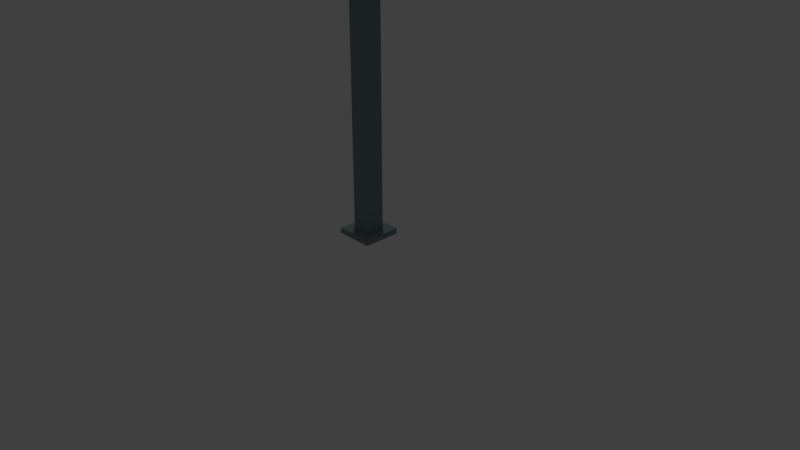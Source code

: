 # Source: Farol.blend  (saved by Blender 2.79.0; exported with 4.5.12 LTS)
import bpy
from mathutils import Matrix  # noqa: F401  (used for matrix-valued properties, if any)

bpy.ops.wm.read_factory_settings(use_empty=True)
scene = bpy.context.scene
scene.name = 'Scene'

# ---- collections
col_collection_1 = bpy.data.collections.new('Collection 1'); scene.collection.children.link(col_collection_1)

# ---- materials (node trees are filled in below, after node groups)
mat_farol_plomo_001 = bpy.data.materials.new('Farol_Plomo.001')
mat_farol_plomo_001.alpha_threshold = 0.0
mat_farol_plomo_001.roughness = 0.5
mat_farol_amarillo_001 = bpy.data.materials.new('Farol_Amarillo.001')
mat_farol_amarillo_001.alpha_threshold = 0.0
mat_farol_amarillo_001.roughness = 0.5

# ---- material node trees
mat_farol_plomo_001.use_nodes = True; mat_farol_plomo_001.node_tree.nodes.clear()
_N = mat_farol_plomo_001.node_tree.nodes; _L = mat_farol_plomo_001.node_tree.links
n0 = _N.new('ShaderNodeOutputMaterial'); n0.name = 'Material Output'; n0.location = (300, 300)
n1 = _N.new('ShaderNodeBsdfDiffuse'); n1.name = 'Diffuse BSDF'; n1.location = (10, 300)
n1.inputs[0].default_value = (0.2195, 0.2831, 0.2831, 1.0)
_L.new(n1.outputs[0], n0.inputs[0])
n0.is_active_output = True
mat_farol_amarillo_001.use_nodes = True; mat_farol_amarillo_001.node_tree.nodes.clear()
_N = mat_farol_amarillo_001.node_tree.nodes; _L = mat_farol_amarillo_001.node_tree.links
n0 = _N.new('ShaderNodeOutputMaterial'); n0.name = 'Material Output'; n0.location = (300, 300)
n1 = _N.new('ShaderNodeBsdfDiffuse'); n1.name = 'Diffuse BSDF'; n1.location = (10, 300)
n1.inputs[0].default_value = (1.0, 0.6038, 0.0, 1.0)
_L.new(n1.outputs[0], n0.inputs[0])
n0.is_active_output = True

# ---- world
world_world = bpy.data.worlds.new('World'); scene.world = world_world
world_world.color = (0.05088, 0.05088, 0.05088)
world_world.use_sun_shadow = False
world_world.sun_shadow_jitter_overblur = 0.0
world_world.cycles.sampling_method = 'MANUAL'

# ---- cameras
cam_camera = bpy.data.cameras.new('Camera')
cam_camera.clip_end = 100.0
cam_camera.lens = 35.0
cam_camera.sensor_width = 32.0
cam_camera.sensor_height = 18.0
cam_camera.ortho_scale = 7.314
cam_camera.dof.focus_distance = 0.0

# ---- lights
light_lamp = bpy.data.lights.new('Lamp', 'POINT')
light_lamp.transmission_factor = 0.0
light_lamp.cutoff_distance = 30.0
light_lamp.energy = 100.0
light_lamp.shadow_buffer_clip_start = 1.001
light_lamp.shadow_soft_size = 0.1
light_lamp.shadow_maximum_resolution = 0.006
light_lamp.use_absolute_resolution = True

# ---- meshes
me_cube_001 = bpy.data.meshes.new('Cube.001')
me_cube_001.from_pydata([(-1.0, -1.0, -1.0), (-1.0, -1.0, 1.0), (-1.0, 1.0, -1.0), (-1.0, 1.0, 1.0), (1.0, -1.0, -1.0), (1.0, -1.0, 1.0), (1.0, 1.0, -1.0), (1.0, 1.0, 1.0), (-0.5, -0.5, 1.0), (-0.5, 0.5, 1.0), (0.5, 0.5, 1.0), (0.5, -0.5, 1.0), (-0.5, -0.5, 107.7), (-0.5, 0.5, 107.7), (0.5, 0.5, 107.7), (0.5, -0.5, 107.7), (-1.3, -1.3, 105.0), (-1.3, 1.3, 105.0), (1.3, 1.3, 105.0), (1.3, -1.3, 105.0), (-1.3, -1.3, 120.4), (-1.3, 1.3, 120.4), (1.3, 1.3, 120.4), (1.3, -1.3, 120.4), (-1.0, 0.0, -1.0), (-1.0, 0.0, 1.0), (1.0, 0.0, -1.0), (1.0, 0.0, 1.0), (-0.5, 0.0, 1.0), (0.5, 0.0, 1.0), (-0.5, 0.0, 107.7), (0.5, 0.0, 107.7), (-1.3, 0.0, 105.0), (1.3, 0.0, 105.0), (-1.3, 0.0, 126.3), (1.3, 0.0, 126.3), (0.0, 1.0, -1.0), (0.0, 1.0, 1.0), (0.0, -1.0, -1.0), (0.0, -1.0, 1.0), (0.0, 0.5, 1.0), (0.0, -0.5, 1.0), (0.0, 0.5, 107.7), (0.0, -0.5, 107.7), (0.0, 1.3, 105.0), (0.0, -1.3, 105.0), (0.0, 1.3, 126.3), (0.0, -1.3, 126.3), (0.0, 0.0, 133.1), (0.0, 0.0, -1.0), (1.3, 1.3, 105.9), (1.3, -1.3, 105.9), (-1.3, -1.3, 105.9), (-1.3, 1.3, 105.9), (-1.3, 0.0, 108.9), (1.3, 0.0, 108.9), (0.0, 1.3, 108.9), (0.0, -1.3, 108.9), (1.3, 1.3, 117.8), (-1.3, -1.3, 117.8), (-1.3, 0.0, 122.3), (1.3, 0.0, 122.3), (0.0, 1.3, 122.3), (0.0, -1.3, 122.3), (1.3, -1.3, 117.8), (-1.3, 1.3, 117.8), (-0.5, 1.0, -1.0), (-0.5, -1.0, 1.0), (-0.25, -0.5, 1.0), (-0.25, -0.5, 107.7), (-0.65, -1.3, 105.0), (-0.65, -1.3, 123.4), (-0.5, 0.0, -1.0), (-0.5, 1.0, 1.0), (-0.5, -1.0, -1.0), (-0.25, 0.5, 1.0), (-0.25, 0.5, 107.7), (-0.65, 1.3, 105.0), (-0.65, 1.3, 123.4), (-0.65, 0.0, 129.7), (-0.65, -1.3, 107.4), (-0.65, 1.3, 107.4), (-0.65, -1.3, 120.1), (-0.65, 1.3, 120.1), (-0.75, 1.0, -1.0), (-0.75, -1.0, 1.0), (-0.375, -0.5, 1.0), (-0.375, -0.5, 107.7), (-0.975, -1.3, 105.0), (-0.975, -1.3, 121.9), (-0.75, 0.0, -1.0), (-0.975, -1.3, 106.7), (-0.975, -1.3, 119.0), (-0.75, 1.0, 1.0), (-0.75, -1.0, -1.0), (-0.375, 0.5, 1.0), (-0.375, 0.5, 107.7), (-0.975, 1.3, 105.0), (-0.975, 1.3, 121.9), (-0.975, 0.0, 128.0), (-0.975, 1.3, 106.7), (-0.975, 1.3, 119.0), (-1.0, 0.5, 1.0), (1.0, 0.5, -1.0), (-0.5, 0.25, 1.0), (-0.5, 0.25, 107.7), (-1.3, 0.65, 105.0), (-1.3, 0.65, 123.4), (-1.0, 0.5, -1.0), (1.0, 0.5, 1.0), (0.5, 0.25, 1.0), (0.5, 0.25, 107.7), (1.3, 0.65, 105.0), (1.3, 0.65, 123.4), (0.0, 0.5, -1.0), (0.0, 0.65, 129.7), (-1.3, 0.65, 107.4), (1.3, 0.65, 107.4), (-1.3, 0.65, 120.1), (1.3, 0.65, 120.1), (-0.5, 0.5, -1.0), (-0.65, 0.65, 126.5), (-0.75, 0.5, -1.0), (-0.975, 0.65, 125.0), (-1.0, 0.75, 1.0), (1.0, 0.75, -1.0), (-0.5, 0.375, 1.0), (-0.5, 0.375, 107.7), (-1.3, 0.975, 105.0), (-1.3, 0.975, 121.9), (-1.3, 0.975, 106.7), (-1.3, 0.975, 119.0), (-1.0, 0.75, -1.0), (1.0, 0.75, 1.0), (0.5, 0.375, 1.0), (0.5, 0.375, 107.7), (1.3, 0.975, 105.0), (1.3, 0.975, 121.9), (0.0, 0.75, -1.0), (0.0, 0.975, 128.0), (1.3, 0.975, 106.7), (1.3, 0.975, 119.0), (-0.5, 0.75, -1.0), (-0.65, 0.975, 125.0), (-0.75, 0.75, -1.0), (-0.975, 0.975, 123.4), (0.5, 1.0, 1.0), (0.5, -1.0, -1.0), (0.25, 0.5, 1.0), (0.25, 0.5, 107.7), (0.65, 1.3, 105.0), (0.65, 1.3, 123.4), (0.65, 0.0, 129.7), (0.5, 1.0, -1.0), (0.5, -1.0, 1.0), (0.25, -0.5, 1.0), (0.25, -0.5, 107.7), (0.65, -1.3, 105.0), (0.65, -1.3, 123.4), (0.5, 0.0, -1.0), (0.65, 1.3, 107.4), (0.65, -1.3, 107.4), (0.65, 1.3, 120.1), (0.65, -1.3, 120.1), (0.65, 0.65, 126.5), (0.5, 0.5, -1.0), (0.5, 0.75, -1.0), (0.65, 0.975, 125.0), (0.75, 1.0, 1.0), (0.75, -1.0, -1.0), (0.375, 0.5, 1.0), (0.375, 0.5, 107.7), (0.975, 1.3, 105.0), (0.975, 1.3, 121.9), (0.975, 0.0, 128.0), (0.975, 1.3, 106.7), (0.975, 1.3, 119.0), (0.975, 0.65, 125.0), (0.975, 0.975, 123.4), (0.75, 1.0, -1.0), (0.75, -1.0, 1.0), (0.375, -0.5, 1.0), (0.375, -0.5, 107.7), (0.975, -1.3, 105.0), (0.975, -1.3, 121.9), (0.75, 0.0, -1.0), (0.975, -1.3, 106.7), (0.975, -1.3, 119.0), (0.75, 0.5, -1.0), (0.75, 0.75, -1.0), (-1.0, -0.5, -1.0), (1.0, -0.5, 1.0), (0.5, -0.25, 1.0), (0.5, -0.25, 107.7), (1.3, -0.65, 105.0), (1.3, -0.65, 123.4), (-1.0, -0.5, 1.0), (1.0, -0.5, -1.0), (-0.5, -0.25, 1.0), (-0.5, -0.25, 107.7), (-1.3, -0.65, 105.0), (-1.3, -0.65, 123.4), (0.0, -0.65, 129.7), (0.0, -0.5, -1.0), (1.3, -0.65, 107.4), (-1.3, -0.65, 107.4), (1.3, -0.65, 120.1), (-1.3, -0.65, 120.1), (-0.5, -0.5, -1.0), (-0.65, -0.65, 126.5), (-0.75, -0.5, -1.0), (-0.975, -0.65, 125.0), (0.65, -0.65, 126.5), (0.5, -0.5, -1.0), (0.975, -0.65, 125.0), (0.75, -0.5, -1.0), (-1.0, -0.75, -1.0), (1.0, -0.75, 1.0), (0.5, -0.375, 1.0), (0.5, -0.375, 107.7), (1.3, -0.975, 105.0), (1.3, -0.975, 121.9), (0.0, -0.975, 128.0), (0.0, -0.75, -1.0), (1.3, -0.975, 106.7), (1.3, -0.975, 119.0), (-0.5, -0.75, -1.0), (-0.65, -0.975, 125.0), (-0.75, -0.75, -1.0), (-0.975, -0.975, 123.4), (0.65, -0.975, 125.0), (0.5, -0.75, -1.0), (0.975, -0.975, 123.4), (0.75, -0.75, -1.0), (-1.0, -0.75, 1.0), (1.0, -0.75, -1.0), (-0.5, -0.375, 1.0), (-0.5, -0.375, 107.7), (-1.3, -0.975, 105.0), (-1.3, -0.975, 121.9), (-1.3, -0.975, 106.7), (-1.3, -0.975, 119.0), (-1.0, 0.875, 1.0), (1.0, 0.875, -1.0), (-0.5, 0.4375, 1.0), (-0.5, 0.4375, 107.7), (-1.3, 1.137, 105.0), (-1.3, 1.137, 121.1), (-1.3, 1.137, 106.3), (-1.3, 1.137, 118.4), (-1.0, 0.875, -1.0), (1.0, 0.875, 1.0), (0.5, 0.4375, 1.0), (0.5, 0.4375, 107.7), (1.3, 1.137, 105.0), (1.3, 1.137, 121.1), (0.0, 0.875, -1.0), (0.0, 1.137, 127.2), (1.3, 1.137, 106.3), (1.3, 1.137, 118.4), (-0.5, 0.875, -1.0), (-0.65, 1.137, 124.2), (-0.75, 0.875, -1.0), (-0.975, 1.137, 122.6), (0.65, 1.137, 124.2), (0.5, 0.875, -1.0), (0.975, 1.137, 122.6), (0.75, 0.875, -1.0), (-0.875, 1.0, -1.0), (-0.875, -1.0, 1.0), (-0.4375, -0.5, 1.0), (-0.4375, -0.5, 107.7), (-1.137, -1.3, 105.0), (-1.137, -1.3, 121.1), (-0.875, 0.0, -1.0), (-1.137, -1.3, 106.3), (-1.137, -1.3, 118.4), (-0.875, 1.0, 1.0), (-0.875, -1.0, -1.0), (-0.4375, 0.5, 1.0), (-0.4375, 0.5, 107.7), (-1.137, 1.3, 105.0), (-1.137, 1.3, 121.1), (-1.137, 0.0, 127.2), (-1.137, 1.3, 106.3), (-1.137, 1.3, 118.4), (-0.875, 0.5, -1.0), (-1.137, 0.65, 124.2), (-1.137, 0.975, 122.6), (-0.875, 0.75, -1.0), (-0.875, -0.5, -1.0), (-1.137, -0.65, 124.2), (-0.875, -0.75, -1.0), (-1.137, -0.975, 122.6), (-0.875, 0.875, -1.0), (-1.137, 1.137, 121.9), (0.875, 1.0, 1.0), (0.875, -1.0, -1.0), (0.4375, 0.5, 1.0), (0.4375, 0.5, 107.7), (1.137, 1.3, 105.0), (1.137, 1.3, 121.1), (1.137, 0.0, 127.2), (1.137, 1.3, 106.3), (1.137, 1.3, 118.4), (1.137, 0.65, 124.2), (1.137, 0.975, 122.6), (0.875, 1.0, -1.0), (0.875, -1.0, 1.0), (0.4375, -0.5, 1.0), (0.4375, -0.5, 107.7), (1.137, -1.3, 105.0), (1.137, -1.3, 121.1), (0.875, 0.0, -1.0), (1.137, -1.3, 106.3), (1.137, -1.3, 118.4), (0.875, 0.5, -1.0), (0.875, 0.75, -1.0), (1.137, -0.65, 124.2), (0.875, -0.5, -1.0), (1.137, -0.975, 122.6), (0.875, -0.75, -1.0), (1.137, 1.137, 121.9), (0.875, 0.875, -1.0), (-1.0, -0.875, -1.0), (1.0, -0.875, 1.0), (0.5, -0.4375, 1.0), (0.5, -0.4375, 107.7), (1.3, -1.137, 105.0), (1.3, -1.137, 121.1), (0.0, -1.137, 127.2), (0.0, -0.875, -1.0), (1.3, -1.137, 106.3), (1.3, -1.137, 118.4), (-0.5, -0.875, -1.0), (-0.65, -1.137, 124.2), (-0.75, -0.875, -1.0), (-0.975, -1.137, 122.6), (0.65, -1.137, 124.2), (0.5, -0.875, -1.0), (0.975, -1.137, 122.6), (0.75, -0.875, -1.0), (-1.0, -0.875, 1.0), (1.0, -0.875, -1.0), (-0.5, -0.4375, 1.0), (-0.5, -0.4375, 107.7), (-1.3, -1.137, 105.0), (-1.3, -1.137, 121.1), (-1.3, -1.137, 106.3), (-1.3, -1.137, 118.4), (-0.875, -0.875, -1.0), (-1.137, -1.137, 121.9), (1.137, -1.137, 121.9), (0.875, -0.875, -1.0), (1.26, 0.65, 107.4), (1.26, 0.0, 108.9), (1.26, 0.0, 122.3), (1.26, 0.65, 120.1), (1.26, 0.975, 106.7), (1.26, 0.975, 119.0), (1.26, 1.137, 106.3), (1.26, 1.137, 118.4), (1.26, -0.65, 107.4), (1.26, -0.65, 120.1), (1.26, -0.975, 106.7), (1.26, -0.975, 119.0), (1.26, -1.137, 106.3), (1.26, -1.137, 118.4), (-0.65, 1.26, 107.4), (0.0, 1.26, 108.9), (0.0, 1.26, 122.3), (-0.65, 1.26, 120.1), (-0.975, 1.26, 106.7), (-0.975, 1.26, 119.0), (-1.137, 1.26, 106.3), (-1.137, 1.26, 118.4), (0.65, 1.26, 107.4), (0.65, 1.26, 120.1), (0.975, 1.26, 106.7), (0.975, 1.26, 119.0), (1.137, 1.26, 106.3), (1.137, 1.26, 118.4), (-1.26, -0.65, 107.4), (-1.26, 0.0, 108.9), (-1.26, 0.0, 122.3), (-1.26, -0.65, 120.1), (-1.26, 0.65, 107.4), (-1.26, 0.65, 120.1), (-1.26, 0.975, 106.7), (-1.26, 0.975, 119.0), (-1.26, -0.975, 106.7), (-1.26, -0.975, 119.0), (-1.26, -1.137, 106.3), (-1.26, -1.137, 118.4), (-1.26, 1.137, 106.3), (-1.26, 1.137, 118.4), (0.65, -1.26, 107.4), (0.0, -1.26, 108.9), (0.0, -1.26, 122.3), (0.65, -1.26, 120.1), (-0.65, -1.26, 107.4), (-0.65, -1.26, 120.1), (-0.975, -1.26, 106.7), (-0.975, -1.26, 119.0), (0.975, -1.26, 106.7), (0.975, -1.26, 119.0), (1.137, -1.26, 106.3), (1.137, -1.26, 118.4), (-1.137, -1.26, 106.3), (-1.137, -1.26, 118.4)], [], [(250, 242, 3, 2), (307, 296, 7, 6), (343, 325, 5, 4), (278, 269, 1, 0), (353, 343, 4, 297), (251, 7, 10, 252), (309, 11, 15, 310), (342, 1, 8, 344), (308, 5, 11, 309), (277, 3, 9, 279), (280, 13, 17, 281), (279, 9, 13, 280), (252, 10, 14, 253), (344, 8, 12, 345), (259, 58, 22, 255), (253, 14, 18, 254), (345, 12, 16, 346), (310, 15, 19, 311), (351, 347, 20, 273), (349, 59, 20, 347), (315, 64, 23, 312), (285, 65, 21, 282), (118, 60, 34, 107), (287, 107, 34, 283), (105, 30, 32, 106), (193, 31, 33, 194), (206, 61, 35, 195), (104, 28, 30, 105), (192, 29, 31, 193), (102, 25, 28, 104), (191, 27, 29, 192), (316, 103, 26, 313), (103, 109, 27, 26), (190, 196, 25, 24), (120, 114, 49, 72), (164, 115, 48, 152), (162, 62, 46, 151), (82, 63, 47, 71), (338, 330, 47, 158), (69, 43, 45, 70), (148, 40, 42, 149), (149, 42, 44, 150), (146, 37, 40, 148), (67, 39, 41, 68), (68, 41, 43, 69), (334, 331, 38, 74), (147, 154, 39, 38), (66, 73, 37, 36), (70, 45, 57, 80), (150, 44, 56, 160), (194, 33, 55, 204), (106, 32, 54, 116), (281, 17, 53, 284), (311, 19, 51, 314), (346, 16, 52, 348), (254, 18, 50, 258), (63, 82, 401, 398), (285, 101, 373, 375), (204, 55, 355, 362), (130, 116, 386, 388), (284, 53, 65, 285), (314, 51, 64, 315), (348, 52, 59, 349), (258, 50, 58, 259), (303, 175, 378, 380), (315, 187, 405, 407), (44, 77, 81, 56), (88, 70, 80, 91), (84, 93, 73, 66), (336, 334, 74, 94), (86, 68, 69, 87), (85, 67, 68, 86), (87, 69, 70, 88), (92, 82, 71, 89), (122, 120, 72, 90), (115, 121, 79, 48), (62, 83, 78, 46), (330, 335, 71, 47), (40, 75, 76, 42), (42, 76, 77, 44), (37, 73, 75, 40), (38, 39, 67, 74), (286, 122, 90, 274), (276, 92, 89, 273), (271, 87, 88, 272), (269, 85, 86, 270), (270, 86, 87, 271), (350, 336, 94, 278), (268, 277, 93, 84), (272, 88, 91, 275), (186, 314, 406, 404), (100, 284, 374, 372), (77, 97, 100, 81), (121, 123, 99, 79), (83, 101, 98, 78), (335, 337, 89, 71), (75, 95, 96, 76), (76, 96, 97, 77), (73, 93, 95, 75), (74, 67, 85, 94), (143, 145, 123, 121), (289, 144, 122, 286), (139, 143, 121, 115), (144, 142, 120, 122), (333, 332, 366, 367), (248, 130, 388, 394), (33, 112, 117, 55), (128, 106, 116, 130), (167, 139, 115, 164), (142, 138, 114, 120), (125, 133, 109, 103), (317, 125, 103, 316), (124, 102, 104, 126), (126, 104, 105, 127), (127, 105, 106, 128), (288, 129, 107, 287), (131, 118, 107, 129), (31, 111, 112, 33), (61, 119, 113, 35), (29, 110, 111, 31), (27, 109, 110, 29), (24, 25, 102, 108), (249, 131, 129, 247), (295, 247, 129, 288), (245, 127, 128, 246), (244, 126, 127, 245), (242, 124, 126, 244), (323, 243, 125, 317), (243, 251, 133, 125), (260, 256, 138, 142), (264, 257, 139, 167), (246, 128, 130, 248), (348, 349, 393, 392), (262, 260, 142, 144), (257, 261, 143, 139), (294, 262, 144, 289), (261, 263, 145, 143), (141, 119, 357, 359), (112, 136, 140, 117), (111, 135, 136, 112), (119, 141, 137, 113), (110, 134, 135, 111), (109, 133, 134, 110), (108, 102, 124, 132), (266, 264, 167, 178), (256, 265, 166, 138), (138, 166, 165, 114), (178, 167, 164, 177), (82, 92, 403, 401), (81, 100, 372, 368), (45, 157, 161, 57), (172, 150, 160, 175), (169, 180, 154, 147), (168, 146, 148, 170), (171, 149, 150, 172), (170, 148, 149, 171), (340, 338, 158, 184), (176, 162, 151, 173), (177, 164, 152, 174), (114, 165, 159, 49), (63, 163, 158, 47), (43, 156, 157, 45), (39, 154, 155, 41), (41, 155, 156, 43), (331, 339, 147, 38), (36, 37, 146, 153), (305, 177, 174, 302), (304, 176, 173, 301), (352, 340, 184, 312), (298, 170, 171, 299), (299, 171, 172, 300), (296, 168, 170, 298), (297, 308, 180, 169), (300, 172, 175, 303), (304, 303, 380, 381), (306, 178, 177, 305), (322, 266, 178, 306), (265, 267, 189, 166), (166, 189, 188, 165), (187, 163, 399, 405), (157, 183, 186, 161), (165, 188, 185, 159), (163, 187, 184, 158), (156, 182, 183, 157), (154, 180, 181, 155), (155, 181, 182, 156), (339, 341, 169, 147), (153, 146, 168, 179), (159, 185, 215, 213), (302, 174, 214, 318), (49, 159, 213, 203), (174, 152, 212, 214), (79, 99, 211, 209), (274, 90, 210, 290), (48, 79, 209, 202), (90, 72, 208, 210), (249, 248, 394, 395), (259, 141, 359, 361), (32, 200, 205, 54), (220, 194, 204, 224), (72, 49, 203, 208), (152, 48, 202, 212), (216, 234, 196, 190), (217, 191, 192, 218), (218, 192, 193, 219), (225, 206, 195, 221), (219, 193, 194, 220), (60, 207, 201, 34), (283, 34, 201, 291), (30, 199, 200, 32), (28, 198, 199, 30), (25, 196, 198, 28), (313, 26, 197, 319), (26, 27, 191, 197), (327, 219, 220, 328), (333, 225, 221, 329), (326, 218, 219, 327), (325, 217, 218, 326), (324, 342, 234, 216), (328, 220, 224, 332), (225, 333, 367, 365), (213, 215, 233, 231), (318, 214, 232, 320), (203, 213, 231, 223), (214, 212, 230, 232), (209, 211, 229, 227), (290, 210, 228, 292), (202, 209, 227, 222), (210, 208, 226, 228), (349, 241, 391, 393), (200, 238, 240, 205), (208, 203, 223, 226), (212, 202, 222, 230), (207, 241, 239, 201), (291, 201, 239, 293), (199, 237, 238, 200), (198, 236, 237, 199), (196, 234, 236, 198), (319, 197, 235, 321), (197, 191, 217, 235), (153, 179, 267, 265), (301, 173, 266, 322), (36, 153, 265, 256), (173, 151, 264, 266), (78, 98, 263, 261), (268, 84, 262, 294), (46, 78, 261, 257), (84, 66, 260, 262), (53, 248, 249, 65), (17, 246, 248, 53), (151, 46, 257, 264), (66, 36, 256, 260), (6, 7, 251, 243), (307, 6, 243, 323), (3, 242, 244, 9), (9, 244, 245, 13), (13, 245, 246, 17), (282, 21, 247, 295), (65, 249, 247, 21), (119, 61, 356, 357), (136, 254, 258, 140), (135, 253, 254, 136), (141, 259, 255, 137), (134, 252, 253, 135), (133, 251, 252, 134), (132, 124, 242, 250), (98, 282, 295, 263), (2, 268, 294, 250), (211, 291, 293, 229), (190, 290, 292, 216), (99, 283, 291, 211), (24, 274, 290, 190), (250, 294, 289, 132), (263, 295, 288, 145), (145, 288, 287, 123), (132, 289, 286, 108), (52, 275, 276, 59), (16, 272, 275, 52), (2, 3, 277, 268), (324, 350, 278, 0), (8, 270, 271, 12), (1, 269, 270, 8), (12, 271, 272, 16), (59, 276, 273, 20), (108, 286, 274, 24), (284, 285, 375, 374), (97, 281, 284, 100), (123, 287, 283, 99), (101, 285, 282, 98), (337, 351, 273, 89), (95, 279, 280, 96), (96, 280, 281, 97), (93, 277, 279, 95), (94, 85, 269, 278), (179, 307, 323, 267), (22, 301, 322, 255), (215, 319, 321, 233), (195, 318, 320, 221), (185, 313, 319, 215), (35, 302, 318, 195), (255, 322, 306, 137), (137, 306, 305, 113), (50, 303, 304, 58), (18, 300, 303, 50), (4, 5, 308, 297), (7, 296, 298, 10), (14, 299, 300, 18), (10, 298, 299, 14), (329, 352, 312, 23), (58, 304, 301, 22), (113, 305, 302, 35), (267, 323, 317, 189), (189, 317, 316, 188), (80, 57, 397, 400), (183, 311, 314, 186), (188, 316, 313, 185), (187, 315, 312, 184), (182, 310, 311, 183), (180, 308, 309, 181), (181, 309, 310, 182), (341, 353, 297, 169), (179, 168, 296, 307), (233, 321, 353, 341), (221, 320, 352, 329), (229, 293, 351, 337), (216, 292, 350, 324), (51, 332, 333, 64), (19, 328, 332, 51), (0, 1, 342, 324), (5, 325, 326, 11), (11, 326, 327, 15), (64, 333, 329, 23), (15, 327, 328, 19), (231, 233, 341, 339), (320, 232, 340, 352), (223, 231, 339, 331), (232, 230, 338, 340), (227, 229, 337, 335), (292, 228, 336, 350), (222, 227, 335, 330), (228, 226, 334, 336), (60, 118, 387, 384), (238, 346, 348, 240), (226, 223, 331, 334), (230, 222, 330, 338), (241, 349, 347, 239), (293, 239, 347, 351), (237, 345, 346, 238), (236, 344, 345, 237), (234, 342, 344, 236), (321, 235, 343, 353), (235, 217, 325, 343), (362, 355, 356, 363), (355, 354, 357, 356), (354, 358, 359, 357), (364, 362, 363, 365), (366, 364, 365, 367), (358, 360, 361, 359), (224, 204, 362, 364), (258, 259, 361, 360), (61, 206, 363, 356), (55, 117, 354, 355), (117, 140, 358, 354), (206, 225, 365, 363), (332, 224, 364, 366), (140, 258, 360, 358), (376, 369, 370, 377), (369, 368, 371, 370), (368, 372, 373, 371), (378, 376, 377, 379), (380, 378, 379, 381), (372, 374, 375, 373), (176, 304, 381, 379), (56, 81, 368, 369), (101, 83, 371, 373), (83, 62, 370, 371), (160, 56, 369, 376), (175, 160, 376, 378), (162, 176, 379, 377), (62, 162, 377, 370), (386, 383, 384, 387), (388, 386, 387, 389), (394, 388, 389, 395), (383, 382, 385, 384), (382, 390, 391, 385), (390, 392, 393, 391), (131, 249, 395, 389), (205, 240, 390, 382), (54, 205, 382, 383), (116, 54, 383, 386), (118, 131, 389, 387), (207, 60, 384, 385), (240, 348, 392, 390), (241, 207, 385, 391), (400, 397, 398, 401), (402, 400, 401, 403), (408, 402, 403, 409), (397, 396, 399, 398), (396, 404, 405, 399), (404, 406, 407, 405), (57, 161, 396, 397), (314, 315, 407, 406), (275, 91, 402, 408), (163, 63, 398, 399), (161, 186, 404, 396), (92, 276, 409, 403), (276, 275, 408, 409), (91, 80, 400, 402)])
me_cube_001.polygons.foreach_set('material_index', [0, 0, 0, 0, 0, 0, 0, 0, 0, 0, 0, 0, 0, 0, 0, 0, 0, 0, 0, 0, 0, 0, 0, 0, 0, 0, 0, 0, 0, 0, 0, 0, 0, 0, 0, 0, 0, 0, 0, 0, 0, 0, 0, 0, 0, 0, 0, 0, 0, 0, 0, 0, 0, 0, 0, 0, 0, 0, 0, 0, 0, 0, 0, 0, 0, 0, 0, 0, 0, 0, 0, 0, 0, 0, 0, 0, 0, 0, 0, 0, 0, 0, 0, 0, 0, 0, 0, 0, 0, 0, 0, 0, 0, 0, 0, 0, 0, 0, 0, 0, 0, 0, 0, 0, 0, 0, 0, 0, 0, 0, 0, 0, 0, 0, 0, 0, 0, 0, 0, 0, 0, 0, 0, 0, 0, 0, 0, 0, 0, 0, 0, 0, 0, 0, 0, 0, 0, 0, 0, 0, 0, 0, 0, 0, 0, 0, 0, 0, 0, 0, 0, 0, 0, 0, 0, 0, 0, 0, 0, 0, 0, 0, 0, 0, 0, 0, 0, 0, 0, 0, 0, 0, 0, 0, 0, 0, 0, 0, 0, 0, 0, 0, 0, 0, 0, 0, 0, 0, 0, 0, 0, 0, 0, 0, 0, 0, 0, 0, 0, 0, 0, 0, 0, 0, 0, 0, 0, 0, 0, 0, 0, 0, 0, 0, 0, 0, 0, 0, 0, 0, 0, 0, 0, 0, 0, 0, 0, 0, 0, 0, 0, 0, 0, 0, 0, 0, 0, 0, 0, 0, 0, 0, 0, 0, 0, 0, 0, 0, 0, 0, 0, 0, 0, 0, 0, 0, 0, 0, 0, 0, 0, 0, 0, 0, 0, 0, 0, 0, 0, 0, 0, 0, 0, 0, 0, 0, 0, 0, 0, 0, 0, 0, 0, 0, 0, 0, 0, 0, 0, 0, 0, 0, 0, 0, 0, 0, 0, 0, 0, 0, 0, 0, 0, 0, 0, 0, 0, 0, 0, 0, 0, 0, 0, 0, 0, 0, 0, 0, 0, 0, 0, 0, 0, 0, 0, 0, 0, 0, 0, 0, 0, 0, 0, 0, 0, 0, 0, 0, 0, 0, 0, 0, 0, 0, 0, 0, 0, 0, 0, 0, 0, 0, 1, 1, 1, 1, 1, 1, 0, 0, 0, 0, 0, 0, 0, 0, 1, 1, 1, 1, 1, 1, 0, 0, 0, 0, 0, 0, 0, 0, 1, 1, 1, 1, 1, 1, 0, 0, 0, 0, 0, 0, 0, 0, 1, 1, 1, 1, 1, 1, 0, 0, 0, 0, 0, 0, 0, 0])
me_cube_001.materials.append(mat_farol_plomo_001)
me_cube_001.materials.append(mat_farol_amarillo_001)
me_cube_001.use_remesh_preserve_volume = False
me_cube_001.use_remesh_preserve_attributes = False
me_cube_001.use_mirror_vertex_groups = False
me_cube_001.update()

# ---- objects
ob_lamp = bpy.data.objects.new('Lamp', light_lamp)
ob_camera = bpy.data.objects.new('Camera', cam_camera)
ob_farol = bpy.data.objects.new('Farol', me_cube_001)

# ---- transforms, parenting, visibility, modifiers, constraints
ob_lamp.location = (-1.013, 1.005, 5.904)
ob_lamp.rotation_euler = (0.6503, 0.05522, 1.866)
ob_lamp.lock_rotations_4d = False
ob_lamp.empty_display_type = 'ARROWS'
ob_lamp.color = (0.0, 0.0, 0.0, 0.0)
ob_lamp.lineart.crease_threshold = 0.0
ob_camera.location = (7.481, -6.508, 5.344)
ob_camera.rotation_euler = (1.109, 0.0, 0.8149)
ob_camera.lock_rotations_4d = False
ob_camera.empty_display_type = 'ARROWS'
ob_camera.color = (0.0, 0.0, 0.0, 0.0)
ob_camera.display_type = 'WIRE'
ob_camera.lineart.crease_threshold = 0.0
ob_farol.location = (0.0, 0.0, 0.3344)
ob_farol.scale = (0.25, 0.25, 0.0375)
ob_farol.lineart.crease_threshold = 0.0

# ---- collection membership
col_collection_1.objects.link(ob_lamp)
col_collection_1.objects.link(ob_camera)
col_collection_1.objects.link(ob_farol)

# ---- scene / render settings (as saved in the file)
scene.camera = ob_camera
scene.frame_start = 1; scene.frame_end = 250; scene.frame_set(1)
scene.render.engine = 'CYCLES'
scene.render.resolution_percentage = 50
scene.render.dither_intensity = 0.0
scene.cycles.use_denoising = False
scene.cycles.samples = 128
scene.cycles.sampling_pattern = 'TABULATED_SOBOL'
scene.cycles.use_adaptive_sampling = False
scene.cycles.use_light_tree = False
scene.cycles.blur_glossy = 0.0
scene.cycles.sample_clamp_indirect = 0.0
scene.view_settings.view_transform = 'Standard'
bpy.context.view_layer.update()
